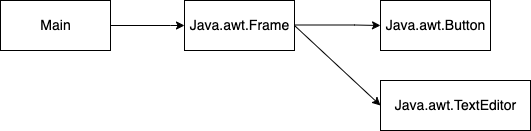

The diagram above was exported from draw.io. Its source (the exported page's mxGraphModel, read from the mxfile embedded in the PNG):
<mxGraphModel dx="718" dy="580" grid="1" gridSize="10" guides="1" tooltips="1" connect="1" arrows="1" fold="1" page="1" pageScale="1" pageWidth="827" pageHeight="1169" math="0" shadow="0">
  <root>
    <mxCell id="0" />
    <mxCell id="1" parent="0" />
    <mxCell id="2" value="Main" style="html=1;fontSize=14;" vertex="1" parent="1">
      <mxGeometry x="120" y="150" width="110" height="50" as="geometry" />
    </mxCell>
    <mxCell id="3" value="Java.awt.Frame" style="html=1;fontSize=14;" vertex="1" parent="1">
      <mxGeometry x="304" y="150" width="110" height="50" as="geometry" />
    </mxCell>
    <mxCell id="5" value="Java.awt.Button" style="html=1;fontSize=14;" vertex="1" parent="1">
      <mxGeometry x="500" y="150" width="110" height="50" as="geometry" />
    </mxCell>
    <mxCell id="7" value="Java.awt.TextEditor" style="html=1;fontSize=14;" vertex="1" parent="1">
      <mxGeometry x="500" y="230" width="150" height="50" as="geometry" />
    </mxCell>
    <mxCell id="4" value="" style="endArrow=classic;html=1;rounded=0;fontSize=14;exitX=1;exitY=0.5;exitDx=0;exitDy=0;entryX=0;entryY=0.5;entryDx=0;entryDy=0;" edge="1" parent="1" source="2" target="3">
      <mxGeometry width="50" height="50" relative="1" as="geometry">
        <mxPoint x="340" y="320" as="sourcePoint" />
        <mxPoint x="390" y="270" as="targetPoint" />
        <Array as="points">
          <mxPoint x="290" y="175" />
        </Array>
      </mxGeometry>
    </mxCell>
    <mxCell id="6" value="" style="endArrow=classic;html=1;rounded=0;fontSize=14;exitX=1;exitY=0.5;exitDx=0;exitDy=0;entryX=0;entryY=0.5;entryDx=0;entryDy=0;" edge="1" parent="1" target="5">
      <mxGeometry width="50" height="50" relative="1" as="geometry">
        <mxPoint x="414" y="174.5" as="sourcePoint" />
        <mxPoint x="488" y="174.5" as="targetPoint" />
        <Array as="points">
          <mxPoint x="474" y="174.5" />
        </Array>
      </mxGeometry>
    </mxCell>
    <mxCell id="8" value="" style="endArrow=classic;html=1;rounded=0;fontSize=14;entryX=0;entryY=0.5;entryDx=0;entryDy=0;exitX=1;exitY=0.5;exitDx=0;exitDy=0;" edge="1" parent="1" source="3" target="7">
      <mxGeometry width="50" height="50" relative="1" as="geometry">
        <mxPoint x="420" y="185" as="sourcePoint" />
        <mxPoint x="510" y="185" as="targetPoint" />
        <Array as="points" />
      </mxGeometry>
    </mxCell>
  </root>
</mxGraphModel>